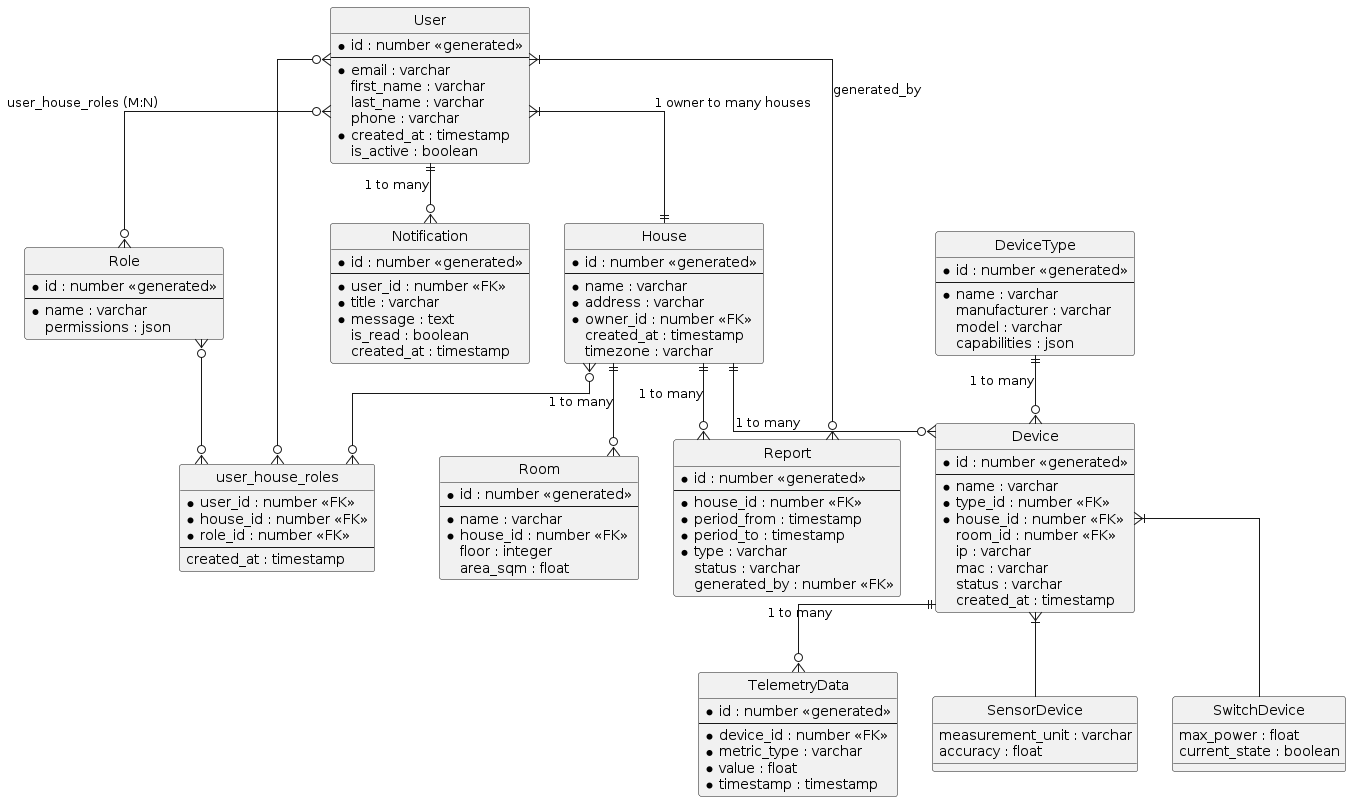

The diagram above was rendered by PlantUML. Its source (embedded in the PNG):
@startuml
' Настройки отображения
hide circle
skinparam linetype ortho

' Сущности
entity User {
  * id : number <<generated>>
  --
  * email : varchar
  first_name : varchar
  last_name : varchar
  phone : varchar
  * created_at : timestamp
  is_active : boolean
}

entity Role {
  * id : number <<generated>>
  --
  * name : varchar
  permissions : json
}

entity House {
  * id : number <<generated>>
  --
  * name : varchar
  * address : varchar
  * owner_id : number <<FK>>
  created_at : timestamp
  timezone : varchar
}

entity Room {
  * id : number <<generated>>
  --
  * name : varchar
  * house_id : number <<FK>>
  floor : integer
  area_sqm : float
}

entity DeviceType {
  * id : number <<generated>>
  --
  * name : varchar
  manufacturer : varchar
  model : varchar
  capabilities : json
}

entity Device {
  * id : number <<generated>>
  --
  * name : varchar
  * type_id : number <<FK>>
  * house_id : number <<FK>>
  room_id : number <<FK>>
  ip : varchar
  mac : varchar
  status : varchar
  created_at : timestamp
}

entity TelemetryData {
  * id : number <<generated>>
  --
  * device_id : number <<FK>>
  * metric_type : varchar
  * value : float
  * timestamp : timestamp
}

entity Report {
  * id : number <<generated>>
  --
  * house_id : number <<FK>>
  * period_from : timestamp
  * period_to : timestamp
  * type : varchar
  status : varchar
  generated_by : number <<FK>>
}

entity Notification {
  * id : number <<generated>>
  --
  * user_id : number <<FK>>
  * title : varchar
  * message : text
  is_read : boolean
  created_at : timestamp
}

' Связи
User }|--|| House : "1 owner to many houses"
User }o--o{ Role : "user_house_roles (M:N)"
House ||--o{ Room : "1 to many"
House ||--o{ Device : "1 to many"
DeviceType ||--o{ Device : "1 to many"
Device ||--o{ TelemetryData : "1 to many"
User ||--o{ Notification : "1 to many"
House ||--o{ Report : "1 to many"
User }|--o{ Report : "generated_by"

' Связующая таблица для M:N
entity user_house_roles {
  * user_id : number <<FK>>
  * house_id : number <<FK>>
  * role_id : number <<FK>>
  --
  created_at : timestamp
}

User }o--o{ user_house_roles
House }o--o{ user_house_roles
Role }o--o{ user_house_roles

' Наследование устройств
entity SensorDevice {
  measurement_unit : varchar
  accuracy : float
}

entity SwitchDevice {
  max_power : float
  current_state : boolean
}

Device }|-- SensorDevice
Device }|-- SwitchDevice
@enduml